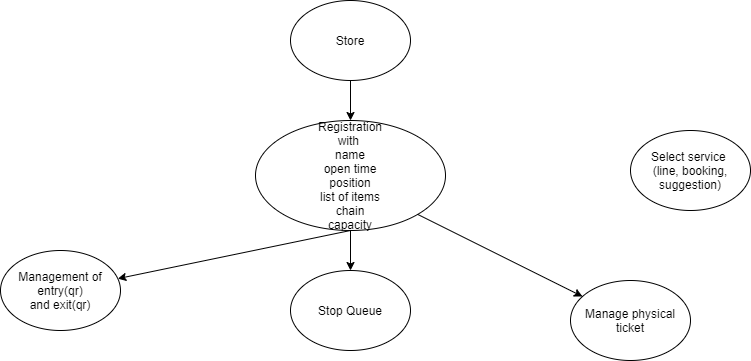

The diagram above was exported from draw.io. Its source (the exported page's mxGraphModel, read from the mxfile embedded in the PNG):
<mxGraphModel dx="1038" dy="580" grid="1" gridSize="10" guides="1" tooltips="1" connect="1" arrows="1" fold="1" page="1" pageScale="1" pageWidth="827" pageHeight="1169" math="0" shadow="0">
  <root>
    <mxCell id="0" />
    <mxCell id="1" parent="0" />
    <mxCell id="hOEILm5VmqH1ta1QQdQB-2" style="edgeStyle=none;rounded=0;orthogonalLoop=1;jettySize=auto;html=1;exitX=0.5;exitY=1;exitDx=0;exitDy=0;" edge="1" parent="1" source="hOEILm5VmqH1ta1QQdQB-1" target="hOEILm5VmqH1ta1QQdQB-3">
      <mxGeometry relative="1" as="geometry">
        <mxPoint x="410" y="220" as="targetPoint" />
      </mxGeometry>
    </mxCell>
    <mxCell id="hOEILm5VmqH1ta1QQdQB-1" value="Store" style="ellipse;whiteSpace=wrap;html=1;" vertex="1" parent="1">
      <mxGeometry x="350" y="30" width="120" height="80" as="geometry" />
    </mxCell>
    <mxCell id="hOEILm5VmqH1ta1QQdQB-6" style="edgeStyle=none;rounded=0;orthogonalLoop=1;jettySize=auto;html=1;exitX=0.5;exitY=1;exitDx=0;exitDy=0;" edge="1" parent="1" source="hOEILm5VmqH1ta1QQdQB-3" target="hOEILm5VmqH1ta1QQdQB-7">
      <mxGeometry relative="1" as="geometry">
        <mxPoint x="410" y="320" as="targetPoint" />
      </mxGeometry>
    </mxCell>
    <mxCell id="hOEILm5VmqH1ta1QQdQB-9" style="edgeStyle=none;rounded=0;orthogonalLoop=1;jettySize=auto;html=1;exitX=0.5;exitY=1;exitDx=0;exitDy=0;" edge="1" parent="1" source="hOEILm5VmqH1ta1QQdQB-3" target="hOEILm5VmqH1ta1QQdQB-8">
      <mxGeometry relative="1" as="geometry" />
    </mxCell>
    <mxCell id="hOEILm5VmqH1ta1QQdQB-10" style="edgeStyle=none;rounded=0;orthogonalLoop=1;jettySize=auto;html=1;exitX=1;exitY=1;exitDx=0;exitDy=0;" edge="1" parent="1" source="hOEILm5VmqH1ta1QQdQB-3" target="hOEILm5VmqH1ta1QQdQB-11">
      <mxGeometry relative="1" as="geometry">
        <mxPoint x="630" y="300" as="targetPoint" />
      </mxGeometry>
    </mxCell>
    <mxCell id="hOEILm5VmqH1ta1QQdQB-3" value="Registration&lt;br&gt;with&amp;nbsp;&lt;br&gt;name&lt;br&gt;open time&lt;br&gt;position&lt;br&gt;list of items&lt;br&gt;&amp;nbsp;chain&amp;nbsp;&lt;br&gt;capacity" style="ellipse;whiteSpace=wrap;html=1;" vertex="1" parent="1">
      <mxGeometry x="315" y="150" width="190" height="110" as="geometry" />
    </mxCell>
    <mxCell id="hOEILm5VmqH1ta1QQdQB-5" value="Select service&amp;nbsp;&lt;br&gt;(line, booking, suggestion)" style="ellipse;whiteSpace=wrap;html=1;" vertex="1" parent="1">
      <mxGeometry x="690" y="160" width="120" height="80" as="geometry" />
    </mxCell>
    <mxCell id="hOEILm5VmqH1ta1QQdQB-7" value="Management of entry(qr)&lt;br&gt;and exit(qr)" style="ellipse;whiteSpace=wrap;html=1;" vertex="1" parent="1">
      <mxGeometry x="60" y="280" width="120" height="80" as="geometry" />
    </mxCell>
    <mxCell id="hOEILm5VmqH1ta1QQdQB-8" value="Stop Queue" style="ellipse;whiteSpace=wrap;html=1;" vertex="1" parent="1">
      <mxGeometry x="350" y="300" width="120" height="80" as="geometry" />
    </mxCell>
    <mxCell id="hOEILm5VmqH1ta1QQdQB-11" value="Manage physical ticket" style="ellipse;whiteSpace=wrap;html=1;" vertex="1" parent="1">
      <mxGeometry x="630" y="310" width="120" height="80" as="geometry" />
    </mxCell>
  </root>
</mxGraphModel>